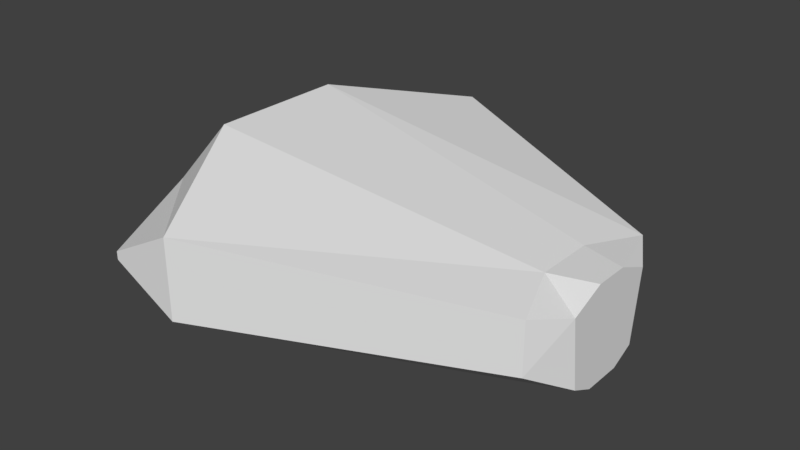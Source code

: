 # Source: Enemy2.blend  (saved by Blender 2.78.0; exported with 4.5.12 LTS)
import bpy
from mathutils import Matrix  # noqa: F401  (used for matrix-valued properties, if any)

bpy.ops.wm.read_factory_settings(use_empty=True)
scene = bpy.context.scene
scene.name = 'Scene'

# ---- collections
col_collection_1 = bpy.data.collections.new('Collection 1'); scene.collection.children.link(col_collection_1)

# ---- world
world_world = bpy.data.worlds.new('World'); scene.world = world_world
world_world.color = (0.05088, 0.05088, 0.05088)
world_world.use_sun_shadow = False
world_world.sun_shadow_jitter_overblur = 0.0
world_world.cycles.sampling_method = 'MANUAL'

# ---- meshes
me_plane = bpy.data.meshes.new('Plane')
me_plane.from_pydata([(-0.5613, -1.0, 0.04093), (0.7386, -0.4288, 0.04093), (-0.5613, 1.0, 0.04093), (0.7386, 0.4288, 0.04093), (-0.9337, 0.3333, -0.1896), (-0.9337, -0.3333, -0.1896), (0.6307, -0.1429, -0.1896), (0.6307, 0.1429, -0.1896), (0.8401, -0.2089, -0.08849), (0.8401, 0.2089, -0.08849), (0.8401, -0.09502, -0.1439), (0.8401, 0.09502, -0.1439), (-0.9337, -0.3333, 0.5889), (-0.5613, -1.0, 0.4228), (0.7386, -0.4288, 0.2943), (0.6307, 0.1429, 0.3271), (0.7386, 0.4288, 0.2943), (-0.5613, 1.0, 0.4228), (-0.9337, 0.3333, 0.5889), (0.6307, -0.1429, 0.3271), (0.8401, 0.08324, 0.3271), (0.8401, 0.2521, 0.2564), (0.8401, -0.2521, 0.2564), (0.8401, -0.08324, 0.3271), (-1.253, -0.3333, 0.1602), (-0.8806, -1.0, 0.2125), (-0.8806, 1.0, 0.2125), (-1.253, 0.3333, 0.1602), (-1.253, -0.3333, 0.2391), (-0.8806, -1.0, 0.2512), (-0.8806, 1.0, 0.2512), (-1.253, 0.3333, 0.2391)], [], [(4, 2, 3, 7), (0, 5, 6, 1), (5, 4, 7, 6), (7, 11, 10, 6), (6, 10, 8, 1), (3, 9, 11, 7), (18, 15, 16, 17), (13, 14, 19, 12), (12, 19, 15, 18), (15, 19, 23, 20), (19, 14, 22, 23), (16, 15, 20, 21), (9, 3, 16, 21), (3, 2, 17, 16), (11, 9, 21, 20), (17, 2, 26, 30), (4, 5, 24, 27), (8, 10, 23, 22), (0, 1, 14, 13), (1, 8, 22, 14), (0, 13, 29, 25), (10, 11, 20, 23), (24, 25, 29, 28), (26, 27, 31, 30), (27, 24, 28, 31), (18, 17, 30, 31), (13, 12, 28, 29), (2, 4, 27, 26), (12, 18, 31, 28), (5, 0, 25, 24)])
me_plane.use_remesh_preserve_volume = False
me_plane.use_remesh_preserve_attributes = False
me_plane.use_mirror_vertex_groups = False
me_plane.update()

# ---- objects
ob_plane = bpy.data.objects.new('Plane', me_plane)

# ---- transforms, parenting, visibility, modifiers, constraints
ob_plane.location = (0.0, 0.0, 0.0)
ob_plane.lineart.crease_threshold = 0.0

# ---- collection membership
col_collection_1.objects.link(ob_plane)

# ---- scene / render settings (as saved in the file)
scene.frame_start = 1; scene.frame_end = 250; scene.frame_set(1)
scene.render.engine = 'CYCLES'
scene.render.resolution_percentage = 50
scene.render.dither_intensity = 0.0
scene.cycles.use_denoising = False
scene.cycles.samples = 128
scene.cycles.sampling_pattern = 'TABULATED_SOBOL'
scene.cycles.light_sampling_threshold = 0.0
scene.cycles.use_adaptive_sampling = False
scene.cycles.use_light_tree = False
scene.cycles.blur_glossy = 0.0
scene.cycles.sample_clamp_indirect = 0.0
scene.view_settings.view_transform = 'Standard'
bpy.context.view_layer.update()

# ---- added for rendering (the .blend has no active camera and no usable light): camera, sun
cam_auto = bpy.data.cameras.new('AutoCamera')
cam_auto.lens = 50.0
cam_auto.sensor_width = 36.0
cam_auto.clip_end = 1000.0
ob_auto_camera = bpy.data.objects.new('AutoCamera', cam_auto)
scene.collection.objects.link(ob_auto_camera)
ob_auto_camera.location = (2.56718, -3.32836, 2.41857)
ob_auto_camera.rotation_euler = (1.09748, -7.21219e-08, 0.694738)
scene.camera = ob_auto_camera
light_auto_sun = bpy.data.lights.new('AutoSun', 'SUN')
light_auto_sun.energy = 3.0
light_auto_sun.angle = 0.0523599
ob_auto_sun = bpy.data.objects.new('AutoSun', light_auto_sun)
scene.collection.objects.link(ob_auto_sun)
ob_auto_sun.rotation_euler = (0.872665, 0.174533, 0.523599)
bpy.context.view_layer.update()
